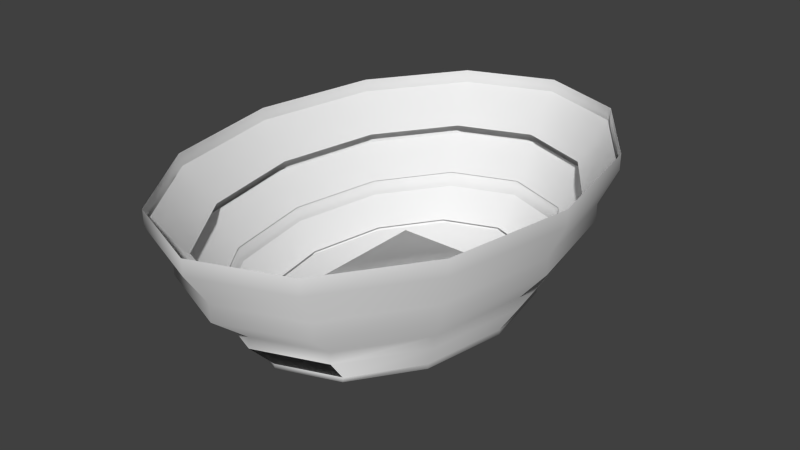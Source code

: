 # Source: Stadium.blend  (saved by Blender 2.73.0; exported with 4.5.12 LTS)
import bpy
from mathutils import Matrix  # noqa: F401  (used for matrix-valued properties, if any)

bpy.ops.wm.read_factory_settings(use_empty=True)
scene = bpy.context.scene
scene.name = 'Scene'

# ---- collections
col_collection_1 = bpy.data.collections.new('Collection 1'); scene.collection.children.link(col_collection_1)

# ---- world
world_world = bpy.data.worlds.new('World'); scene.world = world_world
world_world.color = (0.05088, 0.05088, 0.05088)
world_world.use_sun_shadow = False
world_world.sun_shadow_jitter_overblur = 0.0
world_world.cycles.sampling_method = 'MANUAL'
world_world.cycles.sample_map_resolution = 256

# ---- meshes
me_circle_001 = bpy.data.meshes.new('Circle.001')
me_circle_001.from_pydata([(-9.264e-08, 7.549, 0.0), (-3.775, 6.538, 0.0), (-6.538, 3.775, 0.0), (-7.549, 5.829e-07, 0.0), (-6.538, -3.775, 0.0), (-3.775, -6.538, 0.0), (-1.233e-06, -7.549, 0.0), (3.775, -6.538, 0.0), (6.538, -3.775, 0.0), (7.549, -2.597e-06, 0.0), (6.538, 3.775, 0.0), (3.775, 6.538, 0.0), (-9.264e-08, 7.549, 0.2468), (-3.775, 6.538, 0.2468), (-6.538, 3.775, 0.2468), (-7.549, 5.829e-07, 0.2468), (-6.538, -3.775, 0.2468), (-3.775, -6.538, 0.2468), (-1.233e-06, -7.549, 0.2468), (3.775, -6.538, 0.2468), (6.538, -3.775, 0.2468), (7.549, -2.597e-06, 0.2468), (6.538, 3.775, 0.2468), (3.775, 6.538, 0.2468), (-1.341e-07, 8.794, 1.763), (-4.397, 7.616, 1.763), (-7.616, 4.397, 1.763), (-8.794, 7.118e-07, 1.763), (-7.616, -4.397, 1.763), (-4.397, -7.616, 1.763), (-1.462e-06, -8.794, 1.763), (4.397, -7.616, 1.763), (7.616, -4.397, 1.763), (8.794, -2.992e-06, 1.763), (7.616, 4.397, 1.763), (4.397, 7.616, 1.763), (-1.341e-07, 8.794, 2.353), (-4.397, 7.616, 2.353), (-7.616, 4.397, 2.353), (-8.794, 7.118e-07, 2.353), (-7.616, -4.397, 2.353), (-4.397, -7.616, 2.353), (-1.462e-06, -8.794, 2.353), (4.397, -7.616, 2.353), (7.616, -4.397, 2.353), (8.794, -2.992e-06, 2.353), (7.616, 4.397, 2.353), (4.397, 7.616, 2.353), (-1.976e-07, 10.47, 3.971), (-5.236, 9.069, 3.971), (-9.069, 5.236, 3.971), (-10.47, 8.779e-07, 3.971), (-9.069, -5.236, 3.971), (-5.236, -9.069, 3.971), (-1.779e-06, -10.47, 3.971), (5.236, -9.069, 3.971), (9.069, -5.236, 3.971), (10.47, -3.533e-06, 3.971), (9.069, 5.236, 3.971), (5.236, 9.069, 3.971), (-1.976e-07, 10.47, 4.84), (-5.236, 9.069, 4.84), (-9.069, 5.236, 4.84), (-10.47, 8.779e-07, 4.84), (-9.069, -5.236, 4.84), (-5.236, -9.069, 4.84), (-1.779e-06, -10.47, 4.84), (5.236, -9.069, 4.84), (9.069, -5.236, 4.84), (10.47, -3.533e-06, 4.84), (9.069, 5.236, 4.84), (5.236, 9.069, 4.84), (-2.622e-07, 11.48, 6.595), (-5.738, 9.938, 6.595), (-9.938, 5.738, 6.595), (-11.48, 9.62e-07, 6.595), (-9.938, -5.738, 6.595), (-5.738, -9.938, 6.595), (-1.995e-06, -11.48, 6.595), (5.738, -9.938, 6.595), (9.938, -5.738, 6.595), (11.48, -3.871e-06, 6.595), (9.938, 5.738, 6.595), (5.738, 9.938, 6.595), (-2.622e-07, 11.48, 7.412), (-5.738, 9.938, 7.412), (-9.938, 5.738, 7.412), (-11.48, 9.62e-07, 7.412), (-9.938, -5.738, 7.412), (-5.738, -9.938, 7.412), (-1.995e-06, -11.48, 7.412), (5.738, -9.938, 7.412), (9.938, -5.738, 7.412), (11.48, -3.871e-06, 7.412), (9.938, 5.738, 7.412), (5.738, 9.938, 7.412), (-8.662e-08, 7.328, 0.269), (-3.664, 6.346, 0.269), (-6.346, 3.664, 0.269), (-7.328, 5.59e-07, 0.269), (-6.346, -3.664, 0.269), (-3.664, -6.346, 0.269), (-1.193e-06, -7.328, 0.269), (3.664, -6.346, 0.269), (6.346, -3.664, 0.269), (7.328, -2.528e-06, 0.269), (6.346, 3.664, 0.269), (3.664, 6.346, 0.269), (-1.269e-07, 8.536, 1.741), (-4.268, 7.393, 1.741), (-7.393, 4.268, 1.741), (-8.536, 6.841e-07, 1.741), (-7.393, -4.268, 1.741), (-4.268, -7.393, 1.741), (-1.416e-06, -8.536, 1.741), (4.268, -7.393, 1.741), (7.393, -4.268, 1.741), (8.536, -2.911e-06, 1.741), (7.393, 4.268, 1.741), (4.268, 7.393, 1.741), (-1.214e-07, 8.77, 2.463), (-4.385, 7.595, 2.463), (-7.595, 4.385, 2.463), (-8.77, 7.232e-07, 2.463), (-7.595, -4.385, 2.463), (-4.385, -7.595, 2.463), (-1.446e-06, -8.77, 2.463), (4.385, -7.595, 2.463), (7.595, -4.385, 2.463), (8.77, -2.971e-06, 2.463), (7.595, 4.385, 2.463), (4.385, 7.595, 2.463), (-1.696e-07, 10.22, 4.225), (-5.108, 8.847, 4.225), (-8.847, 5.108, 4.225), (-10.22, 8.729e-07, 4.225), (-8.847, -5.108, 4.225), (-5.108, -8.847, 4.225), (-1.712e-06, -10.22, 4.225), (5.108, -8.847, 4.225), (8.847, -5.108, 4.225), (10.22, -3.43e-06, 4.225), (8.847, 5.108, 4.225), (5.108, 8.847, 4.225), (-1.566e-07, 9.735, 4.833), (-4.868, 8.431, 4.833), (-8.431, 4.868, 4.833), (-9.735, 8.115e-07, 4.833), (-8.431, -4.868, 4.833), (-4.868, -8.431, 4.833), (-1.627e-06, -9.735, 4.833), (4.868, -8.431, 4.833), (8.431, -4.868, 4.833), (9.735, -3.289e-06, 4.833), (8.431, 4.868, 4.833), (4.868, 8.431, 4.833), (-2.101e-07, 11.34, 6.788), (-5.67, 9.821, 6.788), (-9.821, 5.67, 6.788), (-11.34, 9.777e-07, 6.788), (-9.821, -5.67, 6.788), (-5.67, -9.821, 6.788), (-1.922e-06, -11.34, 6.788), (5.67, -9.821, 6.788), (9.821, -5.67, 6.788), (11.34, -3.799e-06, 6.788), (9.821, 5.67, 6.788), (5.67, 9.821, 6.788), (-4.96, -4.554, 0.04727), (-4.96, 4.554, 0.04727), (4.96, 4.554, 0.04727), (4.96, -4.554, 0.04727), (-4.96, -4.554, 0.08025), (-4.96, 4.554, 0.08025), (4.96, 4.554, 0.08025), (4.96, -4.554, 0.08025)], [], [(11, 0, 12, 23), (10, 11, 23, 22), (9, 10, 22, 21), (8, 9, 21, 20), (7, 8, 20, 19), (6, 7, 19, 18), (5, 6, 18, 17), (4, 5, 17, 16), (3, 4, 16, 15), (2, 3, 15, 14), (1, 2, 14, 13), (0, 1, 13, 12), (23, 12, 24, 35), (22, 23, 35, 34), (21, 22, 34, 33), (20, 21, 33, 32), (19, 20, 32, 31), (18, 30, 31, 19), (17, 18, 30, 29), (16, 17, 29, 28), (15, 16, 28, 27), (14, 15, 27, 26), (13, 14, 26, 25), (12, 13, 25, 24), (35, 24, 36, 47), (34, 35, 47, 46), (33, 34, 46, 45), (32, 33, 45, 44), (31, 32, 44, 43), (30, 31, 43, 42), (29, 30, 42, 41), (28, 29, 41, 40), (27, 28, 40, 39), (26, 27, 39, 38), (25, 26, 38, 37), (24, 25, 37, 36), (47, 36, 48, 59), (46, 47, 59, 58), (45, 46, 58, 57), (44, 45, 57, 56), (43, 44, 56, 55), (42, 43, 55, 54), (41, 42, 54, 53), (40, 41, 53, 52), (39, 40, 52, 51), (38, 39, 51, 50), (37, 38, 50, 49), (36, 37, 49, 48), (59, 48, 60, 71), (58, 59, 71, 70), (57, 58, 70, 69), (56, 57, 69, 68), (55, 56, 68, 67), (54, 55, 67, 66), (53, 54, 66, 65), (52, 53, 65, 64), (51, 52, 64, 63), (50, 51, 63, 62), (49, 50, 62, 61), (48, 49, 61, 60), (71, 60, 72, 83), (70, 71, 83, 82), (69, 70, 82, 81), (68, 69, 81, 80), (67, 68, 80, 79), (66, 67, 79, 78), (65, 66, 78, 77), (64, 65, 77, 76), (63, 64, 76, 75), (62, 63, 75, 74), (61, 62, 74, 73), (60, 61, 73, 72), (83, 72, 84, 95), (82, 83, 95, 94), (81, 82, 94, 93), (80, 81, 93, 92), (79, 80, 92, 91), (78, 79, 91, 90), (77, 78, 90, 89), (76, 77, 89, 88), (75, 76, 88, 87), (74, 75, 87, 86), (73, 74, 86, 85), (72, 73, 85, 84), (1, 0, 11, 10, 9, 8, 7, 6, 5, 4, 3, 2), (107, 96, 108, 119), (106, 107, 119, 118), (105, 106, 118, 117), (104, 105, 117, 116), (103, 104, 116, 115), (102, 114, 115, 103), (101, 102, 114, 113), (100, 101, 113, 112), (99, 100, 112, 111), (98, 99, 111, 110), (97, 98, 110, 109), (96, 97, 109, 108), (131, 120, 132, 143), (130, 131, 143, 142), (129, 130, 142, 141), (128, 129, 141, 140), (127, 128, 140, 139), (126, 138, 139, 127), (125, 126, 138, 137), (124, 125, 137, 136), (123, 124, 136, 135), (122, 123, 135, 134), (121, 122, 134, 133), (120, 121, 133, 132), (155, 144, 156, 167), (154, 155, 167, 166), (153, 154, 166, 165), (152, 153, 165, 164), (151, 152, 164, 163), (150, 162, 163, 151), (149, 150, 162, 161), (148, 149, 161, 160), (147, 148, 160, 159), (146, 147, 159, 158), (145, 146, 158, 157), (144, 145, 157, 156), (172, 173, 169, 168), (173, 174, 170, 169), (174, 175, 171, 170), (175, 172, 168, 171), (168, 169, 170, 171), (175, 174, 173, 172)])
me_circle_001.polygons.foreach_set('use_smooth', [True] * 127)
_uv = me_circle_001.uv_layers.new(name='UVMap')
_uv.uv.foreach_set('vector', [0.1686, 0.5305, 0.1668, 0.634, 0.1614, 0.634, 0.1632, 0.5305, 0.6614, 0.3963, 0.664, 0.4997, 0.6586, 0.4998, 0.656, 0.3964, 0.6605, 0.2769, 0.6614, 0.3963, 0.656, 0.3964, 0.6551, 0.2769, 0.6614, 0.1734, 0.6605, 0.2769, 0.6551, 0.2769, 0.656, 0.1735, 0.664, 0.1137, 0.6614, 0.1734, 0.656, 0.1735, 0.6586, 0.1137, 0.3248, 0.1756, 0.3218, 0.1159, 0.3272, 0.1159, 0.3303, 0.1756, 0.3266, 0.279, 0.3248, 0.1756, 0.3303, 0.1756, 0.332, 0.279, 0.3266, 0.3985, 0.3266, 0.279, 0.332, 0.279, 0.332, 0.3985, 0.3248, 0.5019, 0.3266, 0.3985, 0.332, 0.3985, 0.3303, 0.5019, 0.3218, 0.5616, 0.3248, 0.5019, 0.3303, 0.5019, 0.3272, 0.5616, 0.1668, 0.7534, 0.1686, 0.8568, 0.1632, 0.8568, 0.1614, 0.7534, 0.1668, 0.634, 0.1668, 0.7534, 0.1614, 0.7534, 0.1614, 0.634, 0.9292, 0.4251, 0.07084, 0.4251, 6.519e-05, 6.54e-05, 0.9999, 6.519e-05, 6.519e-05, 0.9292, 6.541e-05, 0.07084, 0.4251, 6.519e-05, 0.4251, 0.9999, 0.07084, 6.54e-05, 0.9292, 6.519e-05, 0.9999, 0.4251, 6.519e-05, 0.4251, 0.07084, 6.553e-05, 0.9292, 6.519e-05, 0.9999, 0.4251, 6.519e-05, 0.4251, 0.07084, 6.53e-05, 0.9292, 6.519e-05, 0.9999, 0.4251, 6.519e-05, 0.4251, 0.07084, 6.519e-05, 6.519e-05, 0.4251, 0.9999, 0.4251, 0.9292, 6.519e-05, 0.07084, 6.519e-05, 0.9292, 6.535e-05, 0.9999, 0.4251, 6.519e-05, 0.4251, 0.07084, 6.519e-05, 0.9292, 6.541e-05, 0.9999, 0.4251, 6.519e-05, 0.4251, 0.9292, 0.4251, 0.07084, 0.4251, 6.519e-05, 6.519e-05, 0.9999, 6.519e-05, 0.9292, 0.4251, 0.07084, 0.4251, 6.519e-05, 6.522e-05, 0.9999, 6.519e-05, 0.9292, 0.4251, 0.07084, 0.4251, 6.519e-05, 6.53e-05, 0.9999, 6.519e-05, 0.9292, 0.4251, 0.07084, 0.4251, 6.519e-05, 6.519e-05, 0.9999, 6.524e-05, 0.1289, 0.5036, 0.1269, 0.6241, 0.1139, 0.6241, 0.1159, 0.5036, 0.6216, 0.4067, 0.6246, 0.5272, 0.6116, 0.5274, 0.6086, 0.4069, 0.6205, 0.2676, 0.6216, 0.4067, 0.6086, 0.4069, 0.6075, 0.2678, 0.6216, 0.1471, 0.6205, 0.2676, 0.6075, 0.2678, 0.6086, 0.1473, 0.6246, 0.07751, 0.6216, 0.1471, 0.6086, 0.1473, 0.6116, 0.07771, 0.3645, 0.1487, 0.3609, 0.07914, 0.3739, 0.07914, 0.3775, 0.1487, 0.3665, 0.2692, 0.3645, 0.1487, 0.3775, 0.1487, 0.3796, 0.2692, 0.3665, 0.4083, 0.3665, 0.2692, 0.3796, 0.2692, 0.3796, 0.4083, 0.3645, 0.5288, 0.3665, 0.4083, 0.3796, 0.4083, 0.3775, 0.5288, 0.3609, 0.5983, 0.3645, 0.5288, 0.3775, 0.5288, 0.3739, 0.5983, 0.1269, 0.7632, 0.1289, 0.8837, 0.1159, 0.8837, 0.1139, 0.7632, 0.1269, 0.6241, 0.1269, 0.7632, 0.1139, 0.7632, 0.1139, 0.6241, 0.5304, 0.747, 0.5564, 0.8814, 0.5244, 0.9071, 0.4934, 0.747, 0.5564, 0.6127, 0.5304, 0.747, 0.4934, 0.747, 0.5244, 0.587, 0.6075, 0.2678, 0.6086, 0.4069, 0.5716, 0.4208, 0.5702, 0.2551, 0.2316, 0.8572, 0.3026, 0.9556, 0.2841, 1.0, 0.1996, 0.8829, 0.2056, 0.7229, 0.2316, 0.8572, 0.1996, 0.8829, 0.1686, 0.7229, 0.2316, 0.5885, 0.2056, 0.7229, 0.1686, 0.7229, 0.1996, 0.5628, 0.3026, 0.4901, 0.2316, 0.5885, 0.1996, 0.5628, 0.2841, 0.4457, 0.3796, 0.4083, 0.3796, 0.2692, 0.4167, 0.2559, 0.4167, 0.4216, 0.6998, 0.2959, 0.75, 0.4163, 0.7238, 0.4526, 0.664, 0.3091, 0.6998, 0.1567, 0.6998, 0.2959, 0.664, 0.3091, 0.664, 0.1435, 0.75, 0.03625, 0.6998, 0.1567, 0.664, 0.1435, 0.7238, 0.0, 0.1139, 0.6241, 0.1139, 0.7632, 0.07675, 0.7765, 0.07675, 0.6109, 0.0792, 0.4674, 0.07675, 0.6109, 0.05757, 0.6109, 0.06002, 0.4674, 0.5716, 0.4208, 0.5751, 0.5642, 0.556, 0.5645, 0.5524, 0.4211, 0.5702, 0.2551, 0.5716, 0.4208, 0.5524, 0.4211, 0.5511, 0.2554, 0.5716, 0.1116, 0.5702, 0.2551, 0.5511, 0.2554, 0.5524, 0.1119, 0.5751, 0.02874, 0.5716, 0.1116, 0.5524, 0.1119, 0.556, 0.02903, 0.4142, 0.1125, 0.41, 0.02963, 0.4292, 0.02963, 0.4334, 0.1125, 0.4167, 0.2559, 0.4142, 0.1125, 0.4334, 0.1125, 0.4359, 0.2559, 0.4167, 0.4216, 0.4167, 0.2559, 0.4359, 0.2559, 0.4359, 0.4216, 0.4142, 0.565, 0.4167, 0.4216, 0.4359, 0.4216, 0.4334, 0.565, 0.41, 0.6479, 0.4142, 0.565, 0.4334, 0.565, 0.4292, 0.6479, 0.07675, 0.7765, 0.0792, 0.92, 0.06002, 0.92, 0.05757, 0.7765, 0.07675, 0.6109, 0.07675, 0.7765, 0.05757, 0.7765, 0.05757, 0.6109, 0.06002, 0.4674, 0.05757, 0.6109, 0.01802, 0.6029, 0.0207, 0.4457, 0.5524, 0.4211, 0.556, 0.5645, 0.5168, 0.5868, 0.5129, 0.4296, 0.5511, 0.2554, 0.5524, 0.4211, 0.5129, 0.4296, 0.5115, 0.2481, 0.5524, 0.1119, 0.5511, 0.2554, 0.5115, 0.2481, 0.5129, 0.09083, 0.5786, 0.7624, 0.6095, 0.9224, 0.5904, 0.9377, 0.5564, 0.7624, 0.6095, 0.6024, 0.5786, 0.7624, 0.5564, 0.7624, 0.5904, 0.587, 0.4359, 0.2559, 0.4334, 0.1125, 0.4727, 0.09077, 0.4754, 0.248, 0.4359, 0.4216, 0.4359, 0.2559, 0.4754, 0.248, 0.4754, 0.4295, 0.4334, 0.565, 0.4359, 0.4216, 0.4754, 0.4295, 0.4727, 0.5867, 0.3218, 0.8511, 0.3218, 0.6854, 0.3432, 0.6775, 0.3432, 0.859, 0.05757, 0.7765, 0.06002, 0.92, 0.0207, 0.9417, 0.01802, 0.7844, 0.05757, 0.6109, 0.05757, 0.7765, 0.01802, 0.7844, 0.01802, 0.6029, 0.0207, 0.4457, 0.01802, 0.6029, 0.0, 0.6029, 0.002683, 0.4457, 0.5129, 0.4296, 0.5168, 0.5868, 0.4988, 0.587, 0.4949, 0.4299, 0.5115, 0.2481, 0.5129, 0.4296, 0.4949, 0.4299, 0.4934, 0.2483, 0.5129, 0.09083, 0.5115, 0.2481, 0.4934, 0.2483, 0.4949, 0.09111, 0.5168, 0.0, 0.5129, 0.09083, 0.4949, 0.09111, 0.4988, 0.0002738, 0.4727, 0.09077, 0.4681, 0.0, 0.4861, 2.915e-08, 0.4907, 0.09077, 0.4754, 0.248, 0.4727, 0.09077, 0.4907, 0.09077, 0.4934, 0.248, 0.4754, 0.4295, 0.4754, 0.248, 0.4934, 0.248, 0.4934, 0.4295, 0.4727, 0.5867, 0.4754, 0.4295, 0.4934, 0.4295, 0.4907, 0.5867, 0.4681, 0.6775, 0.4727, 0.5867, 0.4907, 0.5867, 0.4861, 0.6775, 0.01802, 0.7844, 0.0207, 0.9417, 0.002683, 0.9417, 4.208e-08, 0.7844, 0.01802, 0.6029, 0.01802, 0.7844, 4.208e-08, 0.7844, 0.0, 0.6029, 0.2787, 0.05971, 0.3218, 0.1631, 0.3218, 0.2826, 0.2787, 0.386, 0.204, 0.4457, 0.1178, 0.4457, 0.04311, 0.386, 2.104e-08, 0.2826, 0.0, 0.1631, 0.04311, 0.05971, 0.1178, 5.829e-08, 0.204, 0.0, 0.9292, 0.4251, 0.07084, 0.4251, 6.519e-05, 6.54e-05, 0.9999, 6.519e-05, 6.519e-05, 0.9292, 6.541e-05, 0.07084, 0.4251, 6.519e-05, 0.4251, 0.9999, 0.07084, 6.54e-05, 0.9292, 6.519e-05, 0.9999, 0.4251, 6.519e-05, 0.4251, 0.07084, 6.553e-05, 0.9292, 6.519e-05, 0.9999, 0.4251, 6.519e-05, 0.4251, 0.07084, 6.53e-05, 0.9292, 6.519e-05, 0.9999, 0.4251, 6.519e-05, 0.4251, 0.07084, 6.519e-05, 6.519e-05, 0.4251, 0.9999, 0.4251, 0.9292, 6.519e-05, 0.07084, 6.519e-05, 0.9292, 6.535e-05, 0.9999, 0.4251, 6.519e-05, 0.4251, 0.07084, 6.519e-05, 0.9292, 6.541e-05, 0.9999, 0.4251, 6.519e-05, 0.4251, 0.9292, 0.4251, 0.07084, 0.4251, 6.519e-05, 6.519e-05, 0.9999, 6.519e-05, 0.9292, 0.4251, 0.07084, 0.4251, 6.519e-05, 6.522e-05, 0.9999, 6.519e-05, 0.9292, 0.4251, 0.07084, 0.4251, 6.519e-05, 6.53e-05, 0.9999, 6.519e-05, 0.9292, 0.4251, 0.07084, 0.4251, 6.519e-05, 6.519e-05, 0.9999, 6.524e-05, 0.9292, 0.4251, 0.07084, 0.4251, 6.519e-05, 6.54e-05, 0.9999, 6.519e-05, 6.519e-05, 0.9292, 6.541e-05, 0.07084, 0.4251, 6.519e-05, 0.4251, 0.9999, 0.07084, 6.54e-05, 0.9292, 6.519e-05, 0.9999, 0.4251, 6.519e-05, 0.4251, 0.07084, 6.553e-05, 0.9292, 6.519e-05, 0.9999, 0.4251, 6.519e-05, 0.4251, 0.07084, 6.53e-05, 0.9292, 6.519e-05, 0.9999, 0.4251, 6.519e-05, 0.4251, 0.07084, 6.519e-05, 6.519e-05, 0.4251, 0.9999, 0.4251, 0.9292, 6.519e-05, 0.07084, 6.519e-05, 0.9292, 6.535e-05, 0.9999, 0.4251, 6.519e-05, 0.4251, 0.07084, 6.519e-05, 0.9292, 6.541e-05, 0.9999, 0.4251, 6.519e-05, 0.4251, 0.9292, 0.4251, 0.07084, 0.4251, 6.519e-05, 6.519e-05, 0.9999, 6.519e-05, 0.9292, 0.4251, 0.07084, 0.4251, 6.519e-05, 6.522e-05, 0.9999, 6.519e-05, 0.9292, 0.4251, 0.07084, 0.4251, 6.519e-05, 6.53e-05, 0.9999, 6.519e-05, 0.9292, 0.4251, 0.07084, 0.4251, 6.519e-05, 6.519e-05, 0.9999, 6.524e-05, 0.9292, 0.4251, 0.07084, 0.4251, 6.519e-05, 6.54e-05, 0.9999, 6.519e-05, 6.519e-05, 0.9292, 6.541e-05, 0.07084, 0.4251, 6.519e-05, 0.4251, 0.9999, 0.07084, 6.54e-05, 0.9292, 6.519e-05, 0.9999, 0.4251, 6.519e-05, 0.4251, 0.07084, 6.553e-05, 0.9292, 6.519e-05, 0.9999, 0.4251, 6.519e-05, 0.4251, 0.07084, 6.53e-05, 0.9292, 6.519e-05, 0.9999, 0.4251, 6.519e-05, 0.4251, 0.07084, 6.519e-05, 6.519e-05, 0.4251, 0.9999, 0.4251, 0.9292, 6.519e-05, 0.07084, 6.519e-05, 0.9292, 6.535e-05, 0.9999, 0.4251, 6.519e-05, 0.4251, 0.07084, 6.519e-05, 0.9292, 6.541e-05, 0.9999, 0.4251, 6.519e-05, 0.4251, 0.9292, 0.4251, 0.07084, 0.4251, 6.519e-05, 6.519e-05, 0.9999, 6.519e-05, 0.9292, 0.4251, 0.07084, 0.4251, 6.519e-05, 6.522e-05, 0.9999, 6.519e-05, 0.9292, 0.4251, 0.07084, 0.4251, 6.519e-05, 6.53e-05, 0.9999, 6.519e-05, 0.9292, 0.4251, 0.07084, 0.4251, 6.519e-05, 6.519e-05, 0.9999, 6.524e-05, 0.0, 0.0, 1.0, 0.0, 1.0, 1.0, 0.0, 1.0, 0.0, 0.0, 1.0, 0.0, 1.0, 1.0, 0.0, 1.0, 0.0, 0.0, 1.0, 0.0, 1.0, 1.0, 0.0, 1.0, 0.0, 0.0, 1.0, 0.0, 1.0, 1.0, 0.0, 1.0, 0.0, 0.0, 1.0, 0.0, 1.0, 1.0, 0.0, 1.0, 0.1126, 0.03052, 0.8133, 0.03052, 0.8133, 0.9372, 0.1126, 0.9372])
me_circle_001.use_remesh_preserve_volume = False
me_circle_001.use_remesh_preserve_attributes = False
me_circle_001.use_mirror_vertex_groups = False
me_circle_001.update()

# ---- objects
ob_stadium = bpy.data.objects.new('Stadium', me_circle_001)

# ---- transforms, parenting, visibility, modifiers, constraints
ob_stadium.location = (0.0, 0.0, 0.0)
ob_stadium.scale = (5.021, 7.221, 6.359)
ob_stadium.lineart.crease_threshold = 0.0

# ---- collection membership
col_collection_1.objects.link(ob_stadium)

# ---- scene / render settings (as saved in the file)
scene.frame_start = 1; scene.frame_end = 250; scene.frame_set(84)
scene.render.engine = 'BLENDER_EEVEE_NEXT'
scene.render.resolution_percentage = 50
scene.render.dither_intensity = 0.0
scene.cycles.use_denoising = False
scene.cycles.samples = 10
scene.cycles.sampling_pattern = 'TABULATED_SOBOL'
scene.cycles.light_sampling_threshold = 0.0
scene.cycles.use_adaptive_sampling = False
scene.cycles.use_light_tree = False
scene.cycles.blur_glossy = 0.0
scene.cycles.pixel_filter_type = 'GAUSSIAN'
scene.cycles.sample_clamp_indirect = 0.0
scene.view_settings.view_transform = 'Standard'
bpy.context.view_layer.update()

# ---- added for rendering (the .blend has no active camera and no usable light): camera, sun
cam_auto = bpy.data.cameras.new('AutoCamera')
cam_auto.lens = 50.0
cam_auto.sensor_width = 36.0
cam_auto.clip_end = 3365.84
ob_auto_camera = bpy.data.objects.new('AutoCamera', cam_auto)
scene.collection.objects.link(ob_auto_camera)
ob_auto_camera.location = (191.786, -230.144, 176.998)
ob_auto_camera.rotation_euler = (1.09748, -7.21219e-08, 0.694738)
scene.camera = ob_auto_camera
light_auto_sun = bpy.data.lights.new('AutoSun', 'SUN')
light_auto_sun.energy = 3.0
light_auto_sun.angle = 0.0523599
ob_auto_sun = bpy.data.objects.new('AutoSun', light_auto_sun)
scene.collection.objects.link(ob_auto_sun)
ob_auto_sun.rotation_euler = (0.872665, 0.174533, 0.523599)
bpy.context.view_layer.update()
